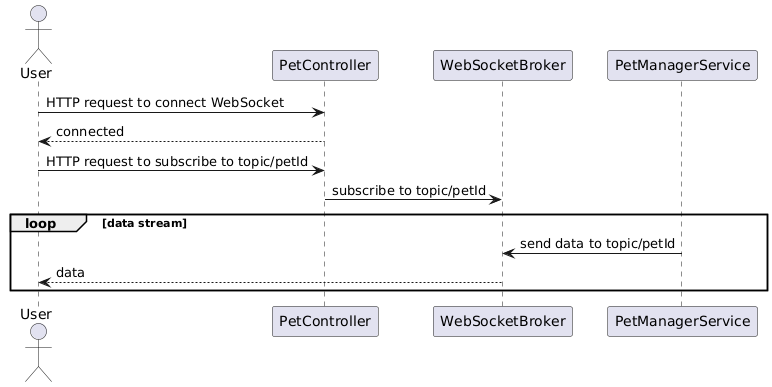

The diagram above was rendered by PlantUML. Its source (embedded in the PNG):
@startuml
actor User

participant "PetController" as Controller
participant "WebSocketBroker" as Broker
participant "PetManagerService" as Service

User -> Controller : HTTP request to connect WebSocket
Controller --> User : connected

User -> Controller : HTTP request to subscribe to topic/petId
Controller -> Broker : subscribe to topic/petId

loop data stream
    Service -> Broker : send data to topic/petId
    Broker --> User : data
end
@enduml